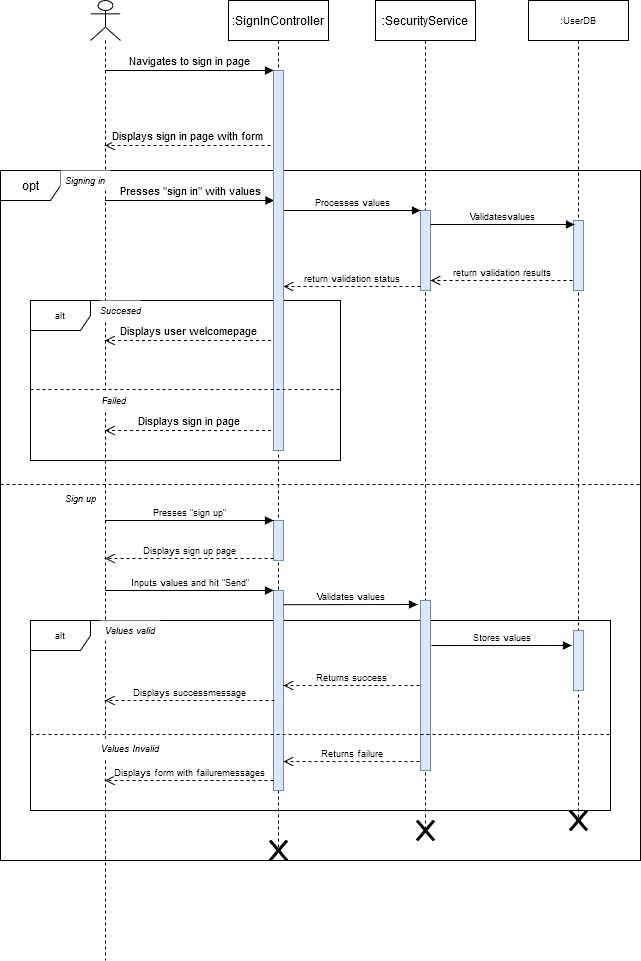

The diagram above was exported from draw.io. Its source (the exported page's mxGraphModel, read from the mxfile embedded in the PNG):
<mxGraphModel dx="2508" dy="755" grid="1" gridSize="10" guides="1" tooltips="1" connect="1" arrows="1" fold="1" page="1" pageScale="1" pageWidth="1100" pageHeight="850" background="#ffffff" math="0" shadow="0">
  <root>
    <mxCell id="0" />
    <mxCell id="1" parent="0" />
    <mxCell id="wrvL0qgAjVWsggXSjdwR-9" value="opt" style="shape=umlFrame;whiteSpace=wrap;html=1;" vertex="1" parent="1">
      <mxGeometry x="-50" y="210" width="640" height="690" as="geometry" />
    </mxCell>
    <mxCell id="wrvL0qgAjVWsggXSjdwR-40" value="alt" style="shape=umlFrame;whiteSpace=wrap;html=1;fillColor=#ffffff;fontSize=9;" vertex="1" parent="1">
      <mxGeometry x="-20" y="660" width="580" height="190" as="geometry" />
    </mxCell>
    <mxCell id="wrvL0qgAjVWsggXSjdwR-3" value=":SecurityService" style="shape=umlLifeline;perimeter=lifelinePerimeter;whiteSpace=wrap;html=1;container=1;collapsible=0;recursiveResize=0;outlineConnect=0;" vertex="1" parent="1">
      <mxGeometry x="325" y="40" width="100" height="830" as="geometry" />
    </mxCell>
    <mxCell id="wrvL0qgAjVWsggXSjdwR-11" value="" style="html=1;points=[];perimeter=orthogonalPerimeter;fontSize=9;fillColor=#dae8fc;strokeColor=#6c8ebf;" vertex="1" parent="wrvL0qgAjVWsggXSjdwR-3">
      <mxGeometry x="45" y="210" width="10" height="80" as="geometry" />
    </mxCell>
    <mxCell id="wrvL0qgAjVWsggXSjdwR-34" value="" style="html=1;points=[];perimeter=orthogonalPerimeter;fontSize=9;fillColor=#dae8fc;strokeColor=#6c8ebf;" vertex="1" parent="wrvL0qgAjVWsggXSjdwR-3">
      <mxGeometry x="45" y="600" width="10" height="170" as="geometry" />
    </mxCell>
    <mxCell id="wrvL0qgAjVWsggXSjdwR-6" value="Navigates to sign in page" style="html=1;verticalAlign=bottom;endArrow=block;entryX=0;entryY=0;" edge="1" target="wrvL0qgAjVWsggXSjdwR-5" parent="1" source="wrvL0qgAjVWsggXSjdwR-2">
      <mxGeometry relative="1" as="geometry">
        <mxPoint x="150" y="110" as="sourcePoint" />
      </mxGeometry>
    </mxCell>
    <mxCell id="wrvL0qgAjVWsggXSjdwR-7" value="Displays sign in page with form" style="html=1;verticalAlign=bottom;endArrow=open;dashed=1;endSize=8;" edge="1" parent="1" target="wrvL0qgAjVWsggXSjdwR-2">
      <mxGeometry relative="1" as="geometry">
        <mxPoint x="49.5" y="389.99999999999955" as="targetPoint" />
        <mxPoint x="220" y="185" as="sourcePoint" />
      </mxGeometry>
    </mxCell>
    <mxCell id="wrvL0qgAjVWsggXSjdwR-8" value="Presses &quot;sign in&quot; with values" style="html=1;verticalAlign=bottom;endArrow=block;entryX=0;entryY=0;" edge="1" parent="1" source="wrvL0qgAjVWsggXSjdwR-2">
      <mxGeometry relative="1" as="geometry">
        <mxPoint x="50" y="240.0000000000008" as="sourcePoint" />
        <mxPoint x="223.5" y="240.0000000000008" as="targetPoint" />
      </mxGeometry>
    </mxCell>
    <mxCell id="wrvL0qgAjVWsggXSjdwR-12" value="Processes values" style="html=1;verticalAlign=bottom;endArrow=block;entryX=0;entryY=0;fontSize=9;" edge="1" target="wrvL0qgAjVWsggXSjdwR-11" parent="1" source="wrvL0qgAjVWsggXSjdwR-5">
      <mxGeometry relative="1" as="geometry">
        <mxPoint x="345" y="250" as="sourcePoint" />
      </mxGeometry>
    </mxCell>
    <mxCell id="wrvL0qgAjVWsggXSjdwR-13" value="return validation status" style="html=1;verticalAlign=bottom;endArrow=open;dashed=1;endSize=8;exitX=0;exitY=0.95;fontSize=9;" edge="1" source="wrvL0qgAjVWsggXSjdwR-11" parent="1" target="wrvL0qgAjVWsggXSjdwR-5">
      <mxGeometry relative="1" as="geometry">
        <mxPoint x="345" y="326" as="targetPoint" />
      </mxGeometry>
    </mxCell>
    <mxCell id="wrvL0qgAjVWsggXSjdwR-15" value=":UserDB" style="shape=umlLifeline;perimeter=lifelinePerimeter;whiteSpace=wrap;html=1;container=1;collapsible=0;recursiveResize=0;outlineConnect=0;fontSize=9;" vertex="1" parent="1">
      <mxGeometry x="478" y="40" width="100" height="820" as="geometry" />
    </mxCell>
    <mxCell id="wrvL0qgAjVWsggXSjdwR-17" value="" style="html=1;points=[];perimeter=orthogonalPerimeter;fontSize=9;fillColor=#dae8fc;strokeColor=#6c8ebf;" vertex="1" parent="wrvL0qgAjVWsggXSjdwR-15">
      <mxGeometry x="45" y="220" width="10" height="70" as="geometry" />
    </mxCell>
    <mxCell id="wrvL0qgAjVWsggXSjdwR-16" value="" style="html=1;points=[];perimeter=orthogonalPerimeter;fontSize=9;fillColor=#dae8fc;strokeColor=#6c8ebf;" vertex="1" parent="1">
      <mxGeometry x="523" y="670" width="10" height="60" as="geometry" />
    </mxCell>
    <mxCell id="wrvL0qgAjVWsggXSjdwR-18" value="Validatesvalues" style="html=1;verticalAlign=bottom;endArrow=block;fontSize=9;entryX=0.1;entryY=0.057;entryDx=0;entryDy=0;entryPerimeter=0;" edge="1" parent="1" target="wrvL0qgAjVWsggXSjdwR-17">
      <mxGeometry relative="1" as="geometry">
        <mxPoint x="380" y="264" as="sourcePoint" />
        <mxPoint x="540" y="264" as="targetPoint" />
      </mxGeometry>
    </mxCell>
    <mxCell id="wrvL0qgAjVWsggXSjdwR-19" value="return validation results" style="html=1;verticalAlign=bottom;endArrow=open;dashed=1;endSize=8;fontSize=9;exitX=-0.1;exitY=0.857;exitDx=0;exitDy=0;exitPerimeter=0;" edge="1" parent="1" source="wrvL0qgAjVWsggXSjdwR-17">
      <mxGeometry relative="1" as="geometry">
        <mxPoint x="380" y="320" as="targetPoint" />
        <mxPoint x="520" y="320" as="sourcePoint" />
      </mxGeometry>
    </mxCell>
    <mxCell id="wrvL0qgAjVWsggXSjdwR-20" value="alt" style="shape=umlFrame;whiteSpace=wrap;html=1;fontSize=9;" vertex="1" parent="1">
      <mxGeometry x="-20" y="340" width="310" height="160" as="geometry" />
    </mxCell>
    <mxCell id="wrvL0qgAjVWsggXSjdwR-2" value="" style="shape=umlLifeline;participant=umlActor;perimeter=lifelinePerimeter;whiteSpace=wrap;html=1;container=1;collapsible=0;recursiveResize=0;verticalAlign=top;spacingTop=36;labelBackgroundColor=#ffffff;outlineConnect=0;" vertex="1" parent="1">
      <mxGeometry x="40" y="40" width="30" height="960" as="geometry" />
    </mxCell>
    <mxCell id="wrvL0qgAjVWsggXSjdwR-4" value=":SignInController" style="shape=umlLifeline;perimeter=lifelinePerimeter;whiteSpace=wrap;html=1;container=1;collapsible=0;recursiveResize=0;outlineConnect=0;" vertex="1" parent="1">
      <mxGeometry x="178" y="40" width="100" height="850" as="geometry" />
    </mxCell>
    <mxCell id="wrvL0qgAjVWsggXSjdwR-5" value="" style="html=1;points=[];perimeter=orthogonalPerimeter;fillColor=#dae8fc;strokeColor=#6c8ebf;" vertex="1" parent="wrvL0qgAjVWsggXSjdwR-4">
      <mxGeometry x="45" y="70" width="10" height="380" as="geometry" />
    </mxCell>
    <mxCell id="wrvL0qgAjVWsggXSjdwR-31" value="" style="html=1;points=[];perimeter=orthogonalPerimeter;fontSize=9;fillColor=#dae8fc;strokeColor=#6c8ebf;" vertex="1" parent="wrvL0qgAjVWsggXSjdwR-4">
      <mxGeometry x="45" y="520" width="10" height="40" as="geometry" />
    </mxCell>
    <mxCell id="wrvL0qgAjVWsggXSjdwR-37" value="" style="html=1;points=[];perimeter=orthogonalPerimeter;fontSize=9;fillColor=#dae8fc;strokeColor=#6c8ebf;" vertex="1" parent="wrvL0qgAjVWsggXSjdwR-4">
      <mxGeometry x="45" y="590" width="10" height="200" as="geometry" />
    </mxCell>
    <mxCell id="wrvL0qgAjVWsggXSjdwR-55" value="" style="shape=umlDestroy;whiteSpace=wrap;html=1;strokeWidth=3;fillColor=#ffffff;fontSize=9;" vertex="1" parent="wrvL0qgAjVWsggXSjdwR-4">
      <mxGeometry x="41.5" y="840" width="17" height="20" as="geometry" />
    </mxCell>
    <mxCell id="wrvL0qgAjVWsggXSjdwR-23" value="Displays user welcomepage" style="html=1;verticalAlign=bottom;endArrow=open;dashed=1;endSize=8;" edge="1" parent="1" target="wrvL0qgAjVWsggXSjdwR-2">
      <mxGeometry relative="1" as="geometry">
        <mxPoint x="80" y="380" as="targetPoint" />
        <mxPoint x="220.5" y="380" as="sourcePoint" />
      </mxGeometry>
    </mxCell>
    <mxCell id="wrvL0qgAjVWsggXSjdwR-24" value="Succesed" style="text;html=1;strokeColor=none;fillColor=#ffffff;align=center;verticalAlign=middle;whiteSpace=wrap;rounded=0;fontSize=9;fontStyle=2" vertex="1" parent="1">
      <mxGeometry x="50" y="340" width="40" height="20" as="geometry" />
    </mxCell>
    <mxCell id="wrvL0qgAjVWsggXSjdwR-26" value="" style="line;strokeWidth=1;fillColor=none;align=left;verticalAlign=middle;spacingTop=-1;spacingLeft=3;spacingRight=3;rotatable=0;labelPosition=right;points=[];portConstraint=eastwest;fontSize=9;dashed=1;" vertex="1" parent="1">
      <mxGeometry x="-20" y="425" width="310" height="8" as="geometry" />
    </mxCell>
    <mxCell id="wrvL0qgAjVWsggXSjdwR-27" value="Displays sign in page" style="html=1;verticalAlign=bottom;endArrow=open;dashed=1;endSize=8;" edge="1" parent="1" target="wrvL0qgAjVWsggXSjdwR-2">
      <mxGeometry relative="1" as="geometry">
        <mxPoint x="80" y="470" as="targetPoint" />
        <mxPoint x="220.5" y="470" as="sourcePoint" />
      </mxGeometry>
    </mxCell>
    <mxCell id="wrvL0qgAjVWsggXSjdwR-25" value="Failed" style="text;html=1;strokeColor=none;fillColor=#ffffff;align=center;verticalAlign=middle;whiteSpace=wrap;rounded=0;fontSize=9;fontStyle=2" vertex="1" parent="1">
      <mxGeometry x="46" y="430" width="36" height="20" as="geometry" />
    </mxCell>
    <mxCell id="wrvL0qgAjVWsggXSjdwR-28" value="" style="line;strokeWidth=1;fillColor=none;align=left;verticalAlign=middle;spacingTop=-1;spacingLeft=3;spacingRight=3;rotatable=0;labelPosition=right;points=[];portConstraint=eastwest;dashed=1;fontSize=9;" vertex="1" parent="1">
      <mxGeometry x="-50" y="520" width="640" height="8" as="geometry" />
    </mxCell>
    <mxCell id="wrvL0qgAjVWsggXSjdwR-29" value="Sign up" style="text;html=1;strokeColor=none;fillColor=#ffffff;align=center;verticalAlign=middle;whiteSpace=wrap;rounded=0;fontSize=9;fontStyle=2" vertex="1" parent="1">
      <mxGeometry x="10" y="528" width="40" height="20" as="geometry" />
    </mxCell>
    <mxCell id="wrvL0qgAjVWsggXSjdwR-32" value="Presses &quot;sign up&quot;" style="html=1;verticalAlign=bottom;endArrow=block;entryX=0;entryY=0;fontSize=9;" edge="1" target="wrvL0qgAjVWsggXSjdwR-31" parent="1" source="wrvL0qgAjVWsggXSjdwR-2">
      <mxGeometry relative="1" as="geometry">
        <mxPoint x="153" y="560" as="sourcePoint" />
      </mxGeometry>
    </mxCell>
    <mxCell id="wrvL0qgAjVWsggXSjdwR-33" value="Displays sign up page" style="html=1;verticalAlign=bottom;endArrow=open;dashed=1;endSize=8;exitX=0;exitY=0.95;fontSize=9;" edge="1" source="wrvL0qgAjVWsggXSjdwR-31" parent="1" target="wrvL0qgAjVWsggXSjdwR-2">
      <mxGeometry relative="1" as="geometry">
        <mxPoint x="153" y="636" as="targetPoint" />
      </mxGeometry>
    </mxCell>
    <mxCell id="wrvL0qgAjVWsggXSjdwR-35" value="Validates values" style="html=1;verticalAlign=bottom;endArrow=block;fontSize=9;exitX=1;exitY=0.071;exitDx=0;exitDy=0;exitPerimeter=0;" edge="1" parent="1" source="wrvL0qgAjVWsggXSjdwR-37">
      <mxGeometry relative="1" as="geometry">
        <mxPoint x="410" y="540" as="sourcePoint" />
        <mxPoint x="367" y="644" as="targetPoint" />
      </mxGeometry>
    </mxCell>
    <mxCell id="wrvL0qgAjVWsggXSjdwR-36" value="Returns success" style="html=1;verticalAlign=bottom;endArrow=open;dashed=1;endSize=8;fontSize=9;entryX=1;entryY=0.475;entryDx=0;entryDy=0;entryPerimeter=0;exitX=-0.1;exitY=0.5;exitDx=0;exitDy=0;exitPerimeter=0;" edge="1" source="wrvL0qgAjVWsggXSjdwR-34" parent="1" target="wrvL0qgAjVWsggXSjdwR-37">
      <mxGeometry relative="1" as="geometry">
        <mxPoint x="236" y="734" as="targetPoint" />
      </mxGeometry>
    </mxCell>
    <mxCell id="wrvL0qgAjVWsggXSjdwR-38" value="Inputs values and hit &quot;Send&quot;" style="html=1;verticalAlign=bottom;endArrow=block;entryX=0;entryY=0;fontSize=9;" edge="1" target="wrvL0qgAjVWsggXSjdwR-37" parent="1" source="wrvL0qgAjVWsggXSjdwR-2">
      <mxGeometry relative="1" as="geometry">
        <mxPoint x="153" y="630" as="sourcePoint" />
      </mxGeometry>
    </mxCell>
    <mxCell id="wrvL0qgAjVWsggXSjdwR-39" value="Displays successmessage" style="html=1;verticalAlign=bottom;endArrow=open;dashed=1;endSize=8;exitX=0.1;exitY=0.55;fontSize=9;exitDx=0;exitDy=0;exitPerimeter=0;" edge="1" source="wrvL0qgAjVWsggXSjdwR-37" parent="1" target="wrvL0qgAjVWsggXSjdwR-2">
      <mxGeometry relative="1" as="geometry">
        <mxPoint x="153" y="706" as="targetPoint" />
      </mxGeometry>
    </mxCell>
    <mxCell id="wrvL0qgAjVWsggXSjdwR-10" value="Signing in" style="text;html=1;strokeColor=none;fillColor=#ffffff;align=center;verticalAlign=middle;whiteSpace=wrap;rounded=0;fontSize=9;fontStyle=2" vertex="1" parent="1">
      <mxGeometry x="10" y="210" width="50" height="20" as="geometry" />
    </mxCell>
    <mxCell id="wrvL0qgAjVWsggXSjdwR-41" value="Values valid" style="text;html=1;strokeColor=none;fillColor=#ffffff;align=center;verticalAlign=middle;whiteSpace=wrap;rounded=0;fontSize=9;fontStyle=2" vertex="1" parent="1">
      <mxGeometry x="50" y="660" width="60" height="20" as="geometry" />
    </mxCell>
    <mxCell id="wrvL0qgAjVWsggXSjdwR-43" value="Values Invalid" style="text;html=1;strokeColor=none;fillColor=#ffffff;align=center;verticalAlign=middle;whiteSpace=wrap;rounded=0;fontSize=9;fontStyle=2" vertex="1" parent="1">
      <mxGeometry x="50" y="778" width="60" height="20" as="geometry" />
    </mxCell>
    <mxCell id="wrvL0qgAjVWsggXSjdwR-45" value="Stores values" style="html=1;verticalAlign=bottom;endArrow=block;fontSize=9;exitX=1.1;exitY=0.265;exitDx=0;exitDy=0;exitPerimeter=0;entryX=-0.2;entryY=0.25;entryDx=0;entryDy=0;entryPerimeter=0;" edge="1" parent="1" source="wrvL0qgAjVWsggXSjdwR-34" target="wrvL0qgAjVWsggXSjdwR-16">
      <mxGeometry relative="1" as="geometry">
        <mxPoint x="243" y="649.94" as="sourcePoint" />
        <mxPoint x="630" y="640" as="targetPoint" />
      </mxGeometry>
    </mxCell>
    <mxCell id="wrvL0qgAjVWsggXSjdwR-50" value="" style="line;strokeWidth=1;fillColor=none;align=left;verticalAlign=middle;spacingTop=-1;spacingLeft=3;spacingRight=3;rotatable=0;labelPosition=right;points=[];portConstraint=eastwest;fontSize=9;dashed=1;" vertex="1" parent="1">
      <mxGeometry x="-20" y="770" width="580" height="8" as="geometry" />
    </mxCell>
    <mxCell id="wrvL0qgAjVWsggXSjdwR-51" value="Returns failure" style="html=1;verticalAlign=bottom;endArrow=open;dashed=1;endSize=8;fontSize=9;exitX=-0.1;exitY=0.859;exitDx=0;exitDy=0;exitPerimeter=0;" edge="1" parent="1">
      <mxGeometry relative="1" as="geometry">
        <mxPoint x="233" y="801.03" as="targetPoint" />
        <mxPoint x="369" y="801.03" as="sourcePoint" />
      </mxGeometry>
    </mxCell>
    <mxCell id="wrvL0qgAjVWsggXSjdwR-52" value="Displays form with failuremessages" style="html=1;verticalAlign=bottom;endArrow=open;dashed=1;endSize=8;exitX=0;exitY=0.95;fontSize=9;exitDx=0;exitDy=0;exitPerimeter=0;" edge="1" parent="1" source="wrvL0qgAjVWsggXSjdwR-37" target="wrvL0qgAjVWsggXSjdwR-2">
      <mxGeometry relative="1" as="geometry">
        <mxPoint x="60" y="820" as="targetPoint" />
        <mxPoint x="219.75" y="820.05" as="sourcePoint" />
      </mxGeometry>
    </mxCell>
    <mxCell id="wrvL0qgAjVWsggXSjdwR-53" value="" style="shape=umlDestroy;whiteSpace=wrap;html=1;strokeWidth=3;fillColor=#ffffff;fontSize=9;" vertex="1" parent="1">
      <mxGeometry x="519.5" y="850" width="17" height="20" as="geometry" />
    </mxCell>
    <mxCell id="wrvL0qgAjVWsggXSjdwR-54" value="" style="shape=umlDestroy;whiteSpace=wrap;html=1;strokeWidth=3;fillColor=#ffffff;fontSize=9;" vertex="1" parent="1">
      <mxGeometry x="366.5" y="860" width="17" height="20" as="geometry" />
    </mxCell>
  </root>
</mxGraphModel>